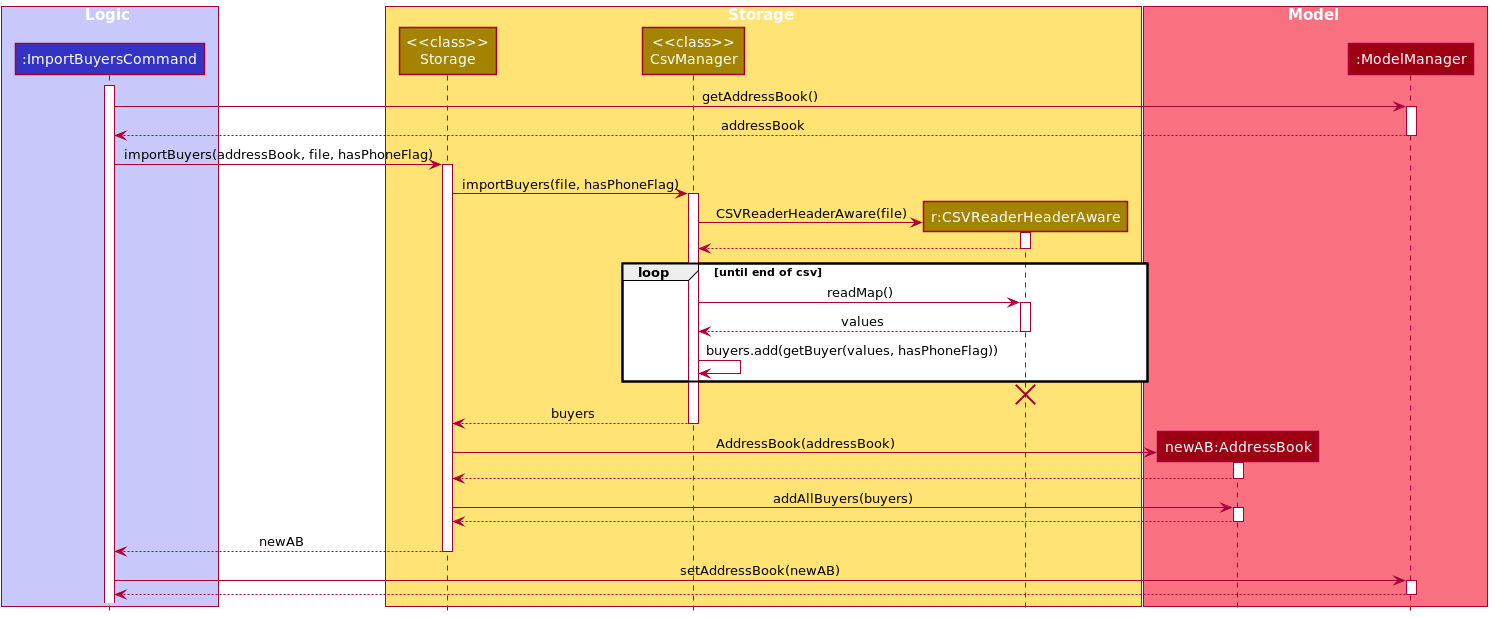

The diagram above was rendered by PlantUML. Its source (embedded in the PNG):
@startuml
!include style.puml

box Logic LOGIC_COLOR_T1
participant ":ImportBuyersCommand" as ImportBuyersCommand LOGIC_COLOR
end box

box Storage STORAGE_COLOR_T1
participant "<<class>>\nStorage" as Storage STORAGE_COLOR
participant "<<class>>\nCsvManager" as CsvManager STORAGE_COLOR
participant "r:CSVReaderHeaderAware" as CSVReaderHeaderAware STORAGE_COLOR
end box

box Model MODEL_COLOR_T1
participant "newAB:AddressBook" as AddressBook MODEL_COLOR
participant ":ModelManager" as Model MODEL_COLOR
end box

activate ImportBuyersCommand

ImportBuyersCommand -> Model : getAddressBook()
activate Model

return addressBook
deactivate Model

ImportBuyersCommand -> Storage : importBuyers(addressBook, file, hasPhoneFlag)
activate Storage
Storage -> CsvManager : importBuyers(file, hasPhoneFlag)
activate CsvManager

Create CSVReaderHeaderAware
CsvManager -> CSVReaderHeaderAware: CSVReaderHeaderAware(file)
activate CSVReaderHeaderAware
return
deactivate CSVReaderHeaderAware

loop until end of csv

CsvManager -> CSVReaderHeaderAware : readMap()
activate CSVReaderHeaderAware

return values

deactivate CSVReaderHeaderAware

CsvManager -> CsvManager: buyers.add(getBuyer(values, hasPhoneFlag))
end

deactivate CSVReaderHeaderAware
'Hidden arrow to position the destroy marker below the end of the activation bar.
CSVReaderHeaderAware -[hidden]-> CsvManager
destroy CSVReaderHeaderAware

CsvManager --> Storage: buyers
deactivate CsvManager

create AddressBook
Storage -> AddressBook: AddressBook(addressBook)
activate AddressBook

return
deactivate AddressBook

Storage -> AddressBook: addAllBuyers(buyers)
activate AddressBook

return
deactivate AddressBook

Storage --> ImportBuyersCommand: newAB
deactivate Storage

ImportBuyersCommand -> Model: setAddressBook(newAB)
activate Model

return
deactivate Model

@enduml